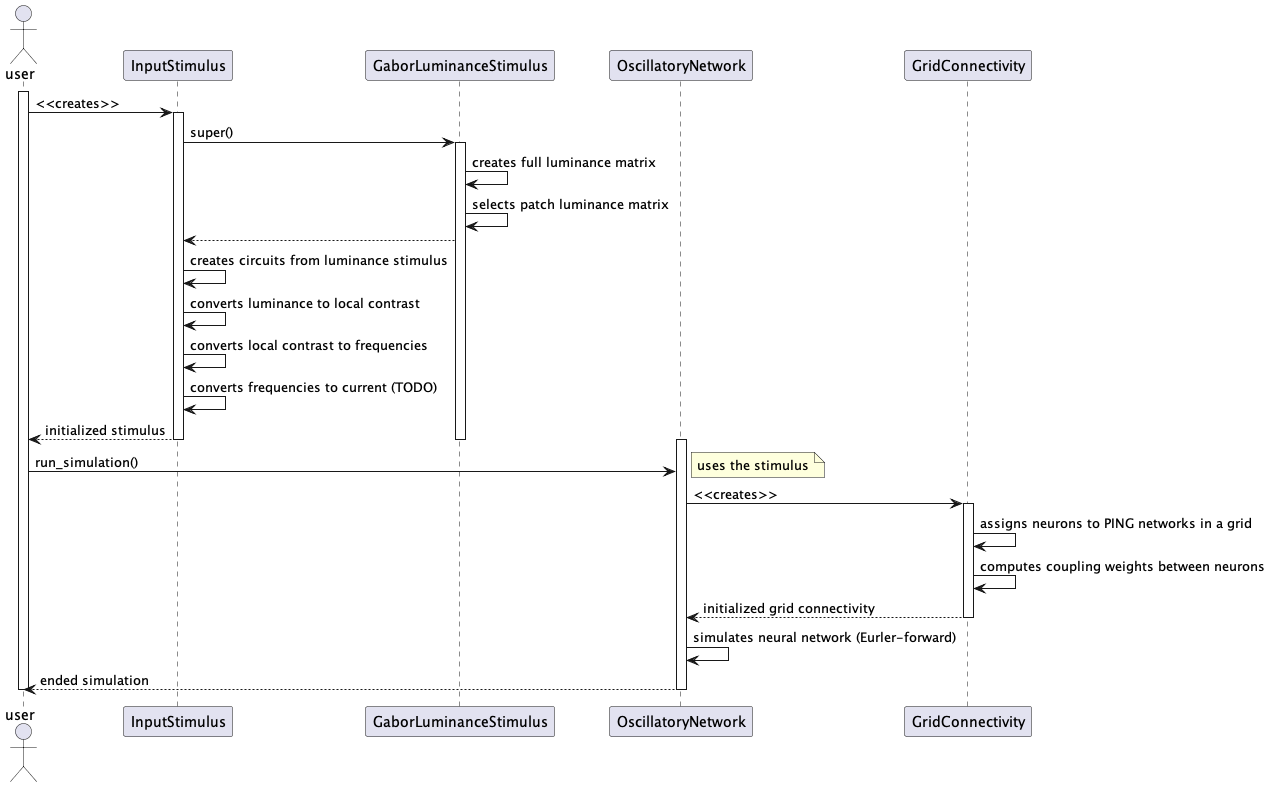

The diagram above was rendered by PlantUML. Its source (embedded in the PNG):
@startuml
actor user
activate user

user -> InputStimulus : <<creates>>
activate InputStimulus

InputStimulus -> GaborLuminanceStimulus : super()
activate GaborLuminanceStimulus

GaborLuminanceStimulus -> GaborLuminanceStimulus: creates full luminance matrix
GaborLuminanceStimulus -> GaborLuminanceStimulus: selects patch luminance matrix

GaborLuminanceStimulus --> InputStimulus

InputStimulus -> InputStimulus: creates circuits from luminance stimulus
InputStimulus -> InputStimulus: converts luminance to local contrast
InputStimulus -> InputStimulus: converts local contrast to frequencies
InputStimulus -> InputStimulus: converts frequencies to current (TODO)

InputStimulus --> user : initialized stimulus

deactivate GaborLuminanceStimulus
deactivate InputStimulus

activate OscillatoryNetwork
user -> OscillatoryNetwork: run_simulation()
note right
  uses the stimulus
end note

OscillatoryNetwork -> GridConnectivity: <<creates>>
activate GridConnectivity

GridConnectivity -> GridConnectivity: assigns neurons to PING networks in a grid
GridConnectivity -> GridConnectivity: computes coupling weights between neurons

GridConnectivity --> OscillatoryNetwork: initialized grid connectivity
deactivate GridConnectivity

OscillatoryNetwork -> OscillatoryNetwork: simulates neural network (Eurler-forward)

OscillatoryNetwork --> user: ended simulation
deactivate OscillatoryNetwork
deactivate user

@enduml